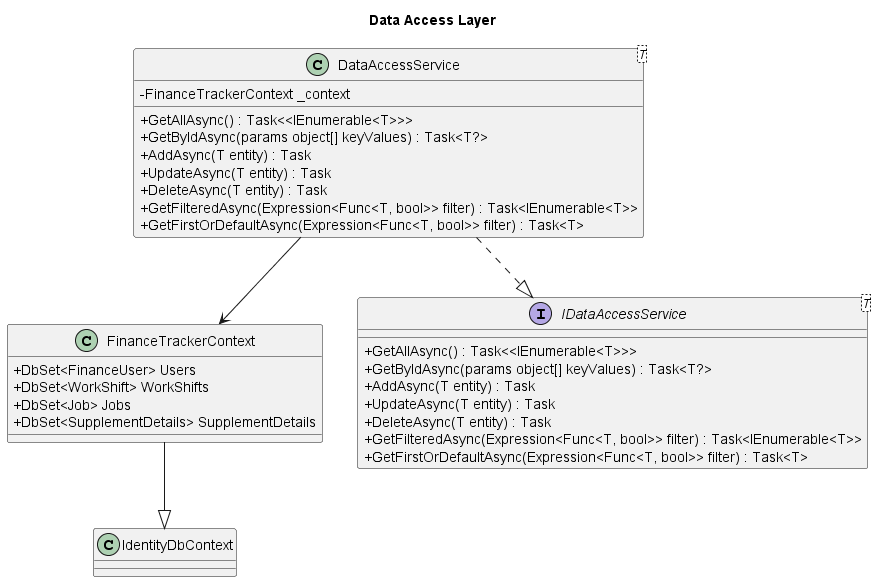

The diagram above was rendered by PlantUML. Its source (embedded in the PNG):
@startuml
skinparam classAttributeIconSize 0
title Data Access Layer

class FinanceTrackerContext {
    + DbSet<FinanceUser> Users
    + DbSet<WorkShift> WorkShifts
    + DbSet<Job> Jobs
    + DbSet<SupplementDetails> SupplementDetails
}

interface IDataAccessService<T> {
    + GetAllAsync() : Task<<IEnumerable<T>>>
    + GetByIdAsync(params object[] keyValues) : Task<T?>
    + AddAsync(T entity) : Task
    + UpdateAsync(T entity) : Task
    + DeleteAsync(T entity) : Task
    + GetFilteredAsync(Expression<Func<T, bool>> filter) : Task<IEnumerable<T>>
    + GetFirstOrDefaultAsync(Expression<Func<T, bool>> filter) : Task<T>
}

class DataAccessService<T> {
    - FinanceTrackerContext _context
    + GetAllAsync() : Task<<IEnumerable<T>>>
    + GetByIdAsync(params object[] keyValues) : Task<T?>
    + AddAsync(T entity) : Task
    + UpdateAsync(T entity) : Task
    + DeleteAsync(T entity) : Task
    + GetFilteredAsync(Expression<Func<T, bool>> filter) : Task<IEnumerable<T>>
    + GetFirstOrDefaultAsync(Expression<Func<T, bool>> filter) : Task<T>
}

class IdentityDbContext {
}


FinanceTrackerContext --|> IdentityDbContext 
DataAccessService --> FinanceTrackerContext
DataAccessService ..|> IDataAccessService 

@enduml